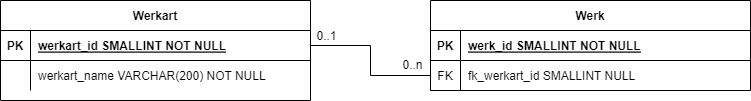

The diagram above was exported from draw.io. Its source (the exported page's mxGraphModel, read from the mxfile embedded in the PNG):
<mxGraphModel dx="2072" dy="1195" grid="1" gridSize="10" guides="1" tooltips="1" connect="1" arrows="1" fold="1" page="1" pageScale="1" pageWidth="850" pageHeight="1100" math="0" shadow="0" extFonts="Permanent Marker^https://fonts.googleapis.com/css?family=Permanent+Marker">
  <root>
    <mxCell id="0" />
    <mxCell id="1" parent="0" />
    <mxCell id="C-vyLk0tnHw3VtMMgP7b-2" value="Werk" style="shape=table;startSize=30;container=1;collapsible=1;childLayout=tableLayout;fixedRows=1;rowLines=0;fontStyle=1;align=center;resizeLast=1;" parent="1" vertex="1">
      <mxGeometry x="440" y="240" width="320" height="90" as="geometry" />
    </mxCell>
    <mxCell id="C-vyLk0tnHw3VtMMgP7b-3" value="" style="shape=partialRectangle;collapsible=0;dropTarget=0;pointerEvents=0;fillColor=none;points=[[0,0.5],[1,0.5]];portConstraint=eastwest;top=0;left=0;right=0;bottom=1;" parent="C-vyLk0tnHw3VtMMgP7b-2" vertex="1">
      <mxGeometry y="30" width="320" height="30" as="geometry" />
    </mxCell>
    <mxCell id="C-vyLk0tnHw3VtMMgP7b-4" value="PK" style="shape=partialRectangle;overflow=hidden;connectable=0;fillColor=none;top=0;left=0;bottom=0;right=0;fontStyle=1;" parent="C-vyLk0tnHw3VtMMgP7b-3" vertex="1">
      <mxGeometry width="30" height="30" as="geometry">
        <mxRectangle width="30" height="30" as="alternateBounds" />
      </mxGeometry>
    </mxCell>
    <mxCell id="C-vyLk0tnHw3VtMMgP7b-5" value="werk_id SMALLINT NOT NULL" style="shape=partialRectangle;overflow=hidden;connectable=0;fillColor=none;top=0;left=0;bottom=0;right=0;align=left;spacingLeft=6;fontStyle=5;" parent="C-vyLk0tnHw3VtMMgP7b-3" vertex="1">
      <mxGeometry x="30" width="290" height="30" as="geometry">
        <mxRectangle width="290" height="30" as="alternateBounds" />
      </mxGeometry>
    </mxCell>
    <mxCell id="IL_VsB_oOFMMa6jSPCOz-16" value="" style="shape=partialRectangle;collapsible=0;dropTarget=0;pointerEvents=0;fillColor=none;points=[[0,0.5],[1,0.5]];portConstraint=eastwest;top=0;left=0;right=0;bottom=0;" parent="C-vyLk0tnHw3VtMMgP7b-2" vertex="1">
      <mxGeometry y="60" width="320" height="30" as="geometry" />
    </mxCell>
    <mxCell id="IL_VsB_oOFMMa6jSPCOz-17" value="FK" style="shape=partialRectangle;overflow=hidden;connectable=0;fillColor=none;top=0;left=0;bottom=0;right=0;" parent="IL_VsB_oOFMMa6jSPCOz-16" vertex="1">
      <mxGeometry width="30" height="30" as="geometry">
        <mxRectangle width="30" height="30" as="alternateBounds" />
      </mxGeometry>
    </mxCell>
    <mxCell id="IL_VsB_oOFMMa6jSPCOz-18" value="fk_werkart_id SMALLINT NULL" style="shape=partialRectangle;overflow=hidden;connectable=0;fillColor=none;top=0;left=0;bottom=0;right=0;align=left;spacingLeft=6;" parent="IL_VsB_oOFMMa6jSPCOz-16" vertex="1">
      <mxGeometry x="30" width="290" height="30" as="geometry">
        <mxRectangle width="290" height="30" as="alternateBounds" />
      </mxGeometry>
    </mxCell>
    <mxCell id="IL_VsB_oOFMMa6jSPCOz-116" value="Werkart" style="shape=table;startSize=30;container=1;collapsible=1;childLayout=tableLayout;fixedRows=1;rowLines=0;fontStyle=1;align=center;resizeLast=1;" parent="1" vertex="1">
      <mxGeometry x="10" y="240" width="310" height="100" as="geometry" />
    </mxCell>
    <mxCell id="IL_VsB_oOFMMa6jSPCOz-117" value="" style="shape=partialRectangle;collapsible=0;dropTarget=0;pointerEvents=0;fillColor=none;points=[[0,0.5],[1,0.5]];portConstraint=eastwest;top=0;left=0;right=0;bottom=1;" parent="IL_VsB_oOFMMa6jSPCOz-116" vertex="1">
      <mxGeometry y="30" width="310" height="30" as="geometry" />
    </mxCell>
    <mxCell id="IL_VsB_oOFMMa6jSPCOz-118" value="PK" style="shape=partialRectangle;overflow=hidden;connectable=0;fillColor=none;top=0;left=0;bottom=0;right=0;fontStyle=1;" parent="IL_VsB_oOFMMa6jSPCOz-117" vertex="1">
      <mxGeometry width="30" height="30" as="geometry">
        <mxRectangle width="30" height="30" as="alternateBounds" />
      </mxGeometry>
    </mxCell>
    <mxCell id="IL_VsB_oOFMMa6jSPCOz-119" value="werkart_id SMALLINT NOT NULL" style="shape=partialRectangle;overflow=hidden;connectable=0;fillColor=none;top=0;left=0;bottom=0;right=0;align=left;spacingLeft=6;fontStyle=5;" parent="IL_VsB_oOFMMa6jSPCOz-117" vertex="1">
      <mxGeometry x="30" width="280" height="30" as="geometry">
        <mxRectangle width="280" height="30" as="alternateBounds" />
      </mxGeometry>
    </mxCell>
    <mxCell id="IL_VsB_oOFMMa6jSPCOz-120" value="" style="shape=partialRectangle;collapsible=0;dropTarget=0;pointerEvents=0;fillColor=none;points=[[0,0.5],[1,0.5]];portConstraint=eastwest;top=0;left=0;right=0;bottom=0;" parent="IL_VsB_oOFMMa6jSPCOz-116" vertex="1">
      <mxGeometry y="60" width="310" height="30" as="geometry" />
    </mxCell>
    <mxCell id="IL_VsB_oOFMMa6jSPCOz-121" value="" style="shape=partialRectangle;overflow=hidden;connectable=0;fillColor=none;top=0;left=0;bottom=0;right=0;" parent="IL_VsB_oOFMMa6jSPCOz-120" vertex="1">
      <mxGeometry width="30" height="30" as="geometry">
        <mxRectangle width="30" height="30" as="alternateBounds" />
      </mxGeometry>
    </mxCell>
    <mxCell id="IL_VsB_oOFMMa6jSPCOz-122" value="werkart_name VARCHAR(200) NOT NULL" style="shape=partialRectangle;overflow=hidden;connectable=0;fillColor=none;top=0;left=0;bottom=0;right=0;align=left;spacingLeft=6;" parent="IL_VsB_oOFMMa6jSPCOz-120" vertex="1">
      <mxGeometry x="30" width="280" height="30" as="geometry">
        <mxRectangle width="280" height="30" as="alternateBounds" />
      </mxGeometry>
    </mxCell>
    <mxCell id="IL_VsB_oOFMMa6jSPCOz-123" value="" style="edgeStyle=orthogonalEdgeStyle;endArrow=none;startArrow=none;endFill=0;startFill=0;entryX=0;entryY=0.5;entryDx=0;entryDy=0;exitX=1;exitY=0.5;exitDx=0;exitDy=0;rounded=0;" parent="1" source="IL_VsB_oOFMMa6jSPCOz-117" target="IL_VsB_oOFMMa6jSPCOz-16" edge="1">
      <mxGeometry width="100" height="100" relative="1" as="geometry">
        <mxPoint x="330" y="535" as="sourcePoint" />
        <mxPoint x="450" y="475" as="targetPoint" />
        <Array as="points">
          <mxPoint x="380" y="285" />
          <mxPoint x="380" y="315" />
        </Array>
      </mxGeometry>
    </mxCell>
    <mxCell id="oJ1R6wpNOoXtjoEwZZQz-33" value="0..n" style="text;html=1;strokeColor=none;fillColor=none;align=center;verticalAlign=middle;whiteSpace=wrap;rounded=0;" parent="1" vertex="1">
      <mxGeometry x="410" y="295" width="25" height="20" as="geometry" />
    </mxCell>
    <mxCell id="oJ1R6wpNOoXtjoEwZZQz-34" value="0..1" style="text;html=1;strokeColor=none;fillColor=none;align=center;verticalAlign=middle;whiteSpace=wrap;rounded=0;" parent="1" vertex="1">
      <mxGeometry x="324" y="266" width="25" height="20" as="geometry" />
    </mxCell>
  </root>
</mxGraphModel>